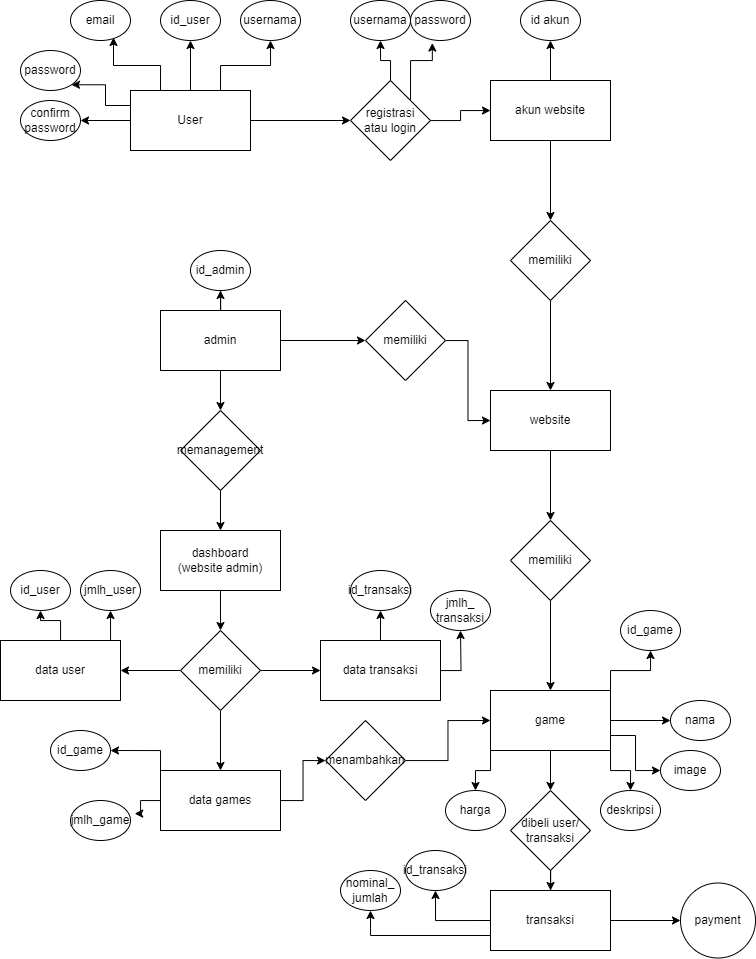

The diagram above was exported from draw.io. Its source (the exported page's mxGraphModel, read from the mxfile embedded in the PNG):
<mxGraphModel dx="1687" dy="981" grid="1" gridSize="10" guides="1" tooltips="1" connect="1" arrows="1" fold="1" page="1" pageScale="1" pageWidth="850" pageHeight="1100" math="0" shadow="0">
  <root>
    <mxCell id="0" />
    <mxCell id="1" parent="0" />
    <mxCell id="reb1XrZyJncbUnJVGB4m-3" style="edgeStyle=orthogonalEdgeStyle;rounded=0;orthogonalLoop=1;jettySize=auto;html=1;entryX=0.5;entryY=1;entryDx=0;entryDy=0;" edge="1" parent="1" source="reb1XrZyJncbUnJVGB4m-1" target="reb1XrZyJncbUnJVGB4m-2">
      <mxGeometry relative="1" as="geometry" />
    </mxCell>
    <mxCell id="reb1XrZyJncbUnJVGB4m-8" style="edgeStyle=orthogonalEdgeStyle;rounded=0;orthogonalLoop=1;jettySize=auto;html=1;exitX=0.75;exitY=0;exitDx=0;exitDy=0;" edge="1" parent="1" source="reb1XrZyJncbUnJVGB4m-1" target="reb1XrZyJncbUnJVGB4m-5">
      <mxGeometry relative="1" as="geometry" />
    </mxCell>
    <mxCell id="reb1XrZyJncbUnJVGB4m-12" style="edgeStyle=orthogonalEdgeStyle;rounded=0;orthogonalLoop=1;jettySize=auto;html=1;exitX=0.25;exitY=0;exitDx=0;exitDy=0;entryX=0.717;entryY=0.925;entryDx=0;entryDy=0;entryPerimeter=0;" edge="1" parent="1" source="reb1XrZyJncbUnJVGB4m-1" target="reb1XrZyJncbUnJVGB4m-9">
      <mxGeometry relative="1" as="geometry" />
    </mxCell>
    <mxCell id="reb1XrZyJncbUnJVGB4m-14" style="edgeStyle=orthogonalEdgeStyle;rounded=0;orthogonalLoop=1;jettySize=auto;html=1;exitX=0;exitY=0.5;exitDx=0;exitDy=0;entryX=1;entryY=0.5;entryDx=0;entryDy=0;" edge="1" parent="1" source="reb1XrZyJncbUnJVGB4m-1" target="reb1XrZyJncbUnJVGB4m-11">
      <mxGeometry relative="1" as="geometry" />
    </mxCell>
    <mxCell id="reb1XrZyJncbUnJVGB4m-16" style="edgeStyle=orthogonalEdgeStyle;rounded=0;orthogonalLoop=1;jettySize=auto;html=1;exitX=0;exitY=0.25;exitDx=0;exitDy=0;entryX=1;entryY=1;entryDx=0;entryDy=0;" edge="1" parent="1" source="reb1XrZyJncbUnJVGB4m-1" target="reb1XrZyJncbUnJVGB4m-10">
      <mxGeometry relative="1" as="geometry" />
    </mxCell>
    <mxCell id="reb1XrZyJncbUnJVGB4m-18" value="" style="edgeStyle=orthogonalEdgeStyle;rounded=0;orthogonalLoop=1;jettySize=auto;html=1;" edge="1" parent="1" source="reb1XrZyJncbUnJVGB4m-1" target="reb1XrZyJncbUnJVGB4m-17">
      <mxGeometry relative="1" as="geometry" />
    </mxCell>
    <mxCell id="reb1XrZyJncbUnJVGB4m-1" value="User" style="rounded=0;whiteSpace=wrap;html=1;" vertex="1" parent="1">
      <mxGeometry x="150" y="190" width="120" height="60" as="geometry" />
    </mxCell>
    <mxCell id="reb1XrZyJncbUnJVGB4m-2" value="id_user" style="ellipse;whiteSpace=wrap;html=1;" vertex="1" parent="1">
      <mxGeometry x="180" y="100" width="60" height="40" as="geometry" />
    </mxCell>
    <mxCell id="reb1XrZyJncbUnJVGB4m-5" value="usernama" style="ellipse;whiteSpace=wrap;html=1;" vertex="1" parent="1">
      <mxGeometry x="260" y="100" width="60" height="40" as="geometry" />
    </mxCell>
    <mxCell id="reb1XrZyJncbUnJVGB4m-9" value="email" style="ellipse;whiteSpace=wrap;html=1;" vertex="1" parent="1">
      <mxGeometry x="90" y="100" width="60" height="40" as="geometry" />
    </mxCell>
    <mxCell id="reb1XrZyJncbUnJVGB4m-10" value="password" style="ellipse;whiteSpace=wrap;html=1;" vertex="1" parent="1">
      <mxGeometry x="40" y="150" width="60" height="40" as="geometry" />
    </mxCell>
    <mxCell id="reb1XrZyJncbUnJVGB4m-11" value="confirm&lt;br&gt;password" style="ellipse;whiteSpace=wrap;html=1;" vertex="1" parent="1">
      <mxGeometry x="40" y="200" width="60" height="40" as="geometry" />
    </mxCell>
    <mxCell id="reb1XrZyJncbUnJVGB4m-59" style="edgeStyle=orthogonalEdgeStyle;rounded=0;orthogonalLoop=1;jettySize=auto;html=1;exitX=0.5;exitY=0;exitDx=0;exitDy=0;entryX=0.5;entryY=1;entryDx=0;entryDy=0;" edge="1" parent="1" source="reb1XrZyJncbUnJVGB4m-17" target="reb1XrZyJncbUnJVGB4m-57">
      <mxGeometry relative="1" as="geometry" />
    </mxCell>
    <mxCell id="reb1XrZyJncbUnJVGB4m-60" style="edgeStyle=orthogonalEdgeStyle;rounded=0;orthogonalLoop=1;jettySize=auto;html=1;exitX=1;exitY=0;exitDx=0;exitDy=0;entryX=0.364;entryY=1.063;entryDx=0;entryDy=0;entryPerimeter=0;" edge="1" parent="1" source="reb1XrZyJncbUnJVGB4m-17" target="reb1XrZyJncbUnJVGB4m-58">
      <mxGeometry relative="1" as="geometry" />
    </mxCell>
    <mxCell id="reb1XrZyJncbUnJVGB4m-61" value="" style="edgeStyle=orthogonalEdgeStyle;rounded=0;orthogonalLoop=1;jettySize=auto;html=1;" edge="1" parent="1" source="reb1XrZyJncbUnJVGB4m-17" target="reb1XrZyJncbUnJVGB4m-19">
      <mxGeometry relative="1" as="geometry" />
    </mxCell>
    <mxCell id="reb1XrZyJncbUnJVGB4m-17" value="registrasi&lt;br&gt;atau login" style="rhombus;whiteSpace=wrap;html=1;rounded=0;" vertex="1" parent="1">
      <mxGeometry x="370" y="180" width="80" height="80" as="geometry" />
    </mxCell>
    <mxCell id="reb1XrZyJncbUnJVGB4m-25" value="" style="edgeStyle=orthogonalEdgeStyle;rounded=0;orthogonalLoop=1;jettySize=auto;html=1;" edge="1" parent="1" source="reb1XrZyJncbUnJVGB4m-19" target="reb1XrZyJncbUnJVGB4m-24">
      <mxGeometry relative="1" as="geometry" />
    </mxCell>
    <mxCell id="reb1XrZyJncbUnJVGB4m-27" value="" style="edgeStyle=orthogonalEdgeStyle;rounded=0;orthogonalLoop=1;jettySize=auto;html=1;" edge="1" parent="1" source="reb1XrZyJncbUnJVGB4m-19" target="reb1XrZyJncbUnJVGB4m-26">
      <mxGeometry relative="1" as="geometry" />
    </mxCell>
    <mxCell id="reb1XrZyJncbUnJVGB4m-19" value="akun website" style="whiteSpace=wrap;html=1;rounded=0;" vertex="1" parent="1">
      <mxGeometry x="510" y="180" width="120" height="60" as="geometry" />
    </mxCell>
    <mxCell id="reb1XrZyJncbUnJVGB4m-24" value="id akun" style="ellipse;whiteSpace=wrap;html=1;" vertex="1" parent="1">
      <mxGeometry x="540" y="100" width="60" height="40" as="geometry" />
    </mxCell>
    <mxCell id="reb1XrZyJncbUnJVGB4m-29" value="" style="edgeStyle=orthogonalEdgeStyle;rounded=0;orthogonalLoop=1;jettySize=auto;html=1;" edge="1" parent="1" source="reb1XrZyJncbUnJVGB4m-26" target="reb1XrZyJncbUnJVGB4m-28">
      <mxGeometry relative="1" as="geometry" />
    </mxCell>
    <mxCell id="reb1XrZyJncbUnJVGB4m-26" value="memiliki" style="rhombus;whiteSpace=wrap;html=1;rounded=0;" vertex="1" parent="1">
      <mxGeometry x="530" y="320" width="80" height="80" as="geometry" />
    </mxCell>
    <mxCell id="reb1XrZyJncbUnJVGB4m-39" value="" style="edgeStyle=orthogonalEdgeStyle;rounded=0;orthogonalLoop=1;jettySize=auto;html=1;" edge="1" parent="1" source="reb1XrZyJncbUnJVGB4m-28" target="reb1XrZyJncbUnJVGB4m-38">
      <mxGeometry relative="1" as="geometry" />
    </mxCell>
    <mxCell id="reb1XrZyJncbUnJVGB4m-28" value="website" style="whiteSpace=wrap;html=1;rounded=0;" vertex="1" parent="1">
      <mxGeometry x="510" y="490" width="120" height="60" as="geometry" />
    </mxCell>
    <mxCell id="reb1XrZyJncbUnJVGB4m-41" value="" style="edgeStyle=orthogonalEdgeStyle;rounded=0;orthogonalLoop=1;jettySize=auto;html=1;" edge="1" parent="1" source="reb1XrZyJncbUnJVGB4m-38" target="reb1XrZyJncbUnJVGB4m-40">
      <mxGeometry relative="1" as="geometry" />
    </mxCell>
    <mxCell id="reb1XrZyJncbUnJVGB4m-38" value="memiliki" style="rhombus;whiteSpace=wrap;html=1;rounded=0;" vertex="1" parent="1">
      <mxGeometry x="530" y="620" width="80" height="80" as="geometry" />
    </mxCell>
    <mxCell id="reb1XrZyJncbUnJVGB4m-48" style="edgeStyle=orthogonalEdgeStyle;rounded=0;orthogonalLoop=1;jettySize=auto;html=1;exitX=0;exitY=1;exitDx=0;exitDy=0;entryX=0.5;entryY=0;entryDx=0;entryDy=0;" edge="1" parent="1" source="reb1XrZyJncbUnJVGB4m-40" target="reb1XrZyJncbUnJVGB4m-46">
      <mxGeometry relative="1" as="geometry" />
    </mxCell>
    <mxCell id="reb1XrZyJncbUnJVGB4m-50" style="edgeStyle=orthogonalEdgeStyle;rounded=0;orthogonalLoop=1;jettySize=auto;html=1;exitX=1;exitY=1;exitDx=0;exitDy=0;entryX=0.5;entryY=0;entryDx=0;entryDy=0;" edge="1" parent="1" source="reb1XrZyJncbUnJVGB4m-40" target="reb1XrZyJncbUnJVGB4m-44">
      <mxGeometry relative="1" as="geometry" />
    </mxCell>
    <mxCell id="reb1XrZyJncbUnJVGB4m-51" style="edgeStyle=orthogonalEdgeStyle;rounded=0;orthogonalLoop=1;jettySize=auto;html=1;exitX=1;exitY=0.5;exitDx=0;exitDy=0;" edge="1" parent="1" source="reb1XrZyJncbUnJVGB4m-40" target="reb1XrZyJncbUnJVGB4m-43">
      <mxGeometry relative="1" as="geometry" />
    </mxCell>
    <mxCell id="reb1XrZyJncbUnJVGB4m-53" style="edgeStyle=orthogonalEdgeStyle;rounded=0;orthogonalLoop=1;jettySize=auto;html=1;exitX=1;exitY=0;exitDx=0;exitDy=0;" edge="1" parent="1" source="reb1XrZyJncbUnJVGB4m-40" target="reb1XrZyJncbUnJVGB4m-42">
      <mxGeometry relative="1" as="geometry" />
    </mxCell>
    <mxCell id="reb1XrZyJncbUnJVGB4m-104" style="edgeStyle=orthogonalEdgeStyle;rounded=0;orthogonalLoop=1;jettySize=auto;html=1;exitX=1;exitY=0.75;exitDx=0;exitDy=0;entryX=0;entryY=0.5;entryDx=0;entryDy=0;" edge="1" parent="1" source="reb1XrZyJncbUnJVGB4m-40" target="reb1XrZyJncbUnJVGB4m-103">
      <mxGeometry relative="1" as="geometry" />
    </mxCell>
    <mxCell id="reb1XrZyJncbUnJVGB4m-106" value="" style="edgeStyle=orthogonalEdgeStyle;rounded=0;orthogonalLoop=1;jettySize=auto;html=1;" edge="1" parent="1" source="reb1XrZyJncbUnJVGB4m-40" target="reb1XrZyJncbUnJVGB4m-105">
      <mxGeometry relative="1" as="geometry" />
    </mxCell>
    <mxCell id="reb1XrZyJncbUnJVGB4m-40" value="game" style="whiteSpace=wrap;html=1;rounded=0;" vertex="1" parent="1">
      <mxGeometry x="510" y="790" width="120" height="60" as="geometry" />
    </mxCell>
    <mxCell id="reb1XrZyJncbUnJVGB4m-42" value="id_game" style="ellipse;whiteSpace=wrap;html=1;" vertex="1" parent="1">
      <mxGeometry x="640" y="710" width="60" height="40" as="geometry" />
    </mxCell>
    <mxCell id="reb1XrZyJncbUnJVGB4m-43" value="nama" style="ellipse;whiteSpace=wrap;html=1;" vertex="1" parent="1">
      <mxGeometry x="690" y="800" width="60" height="40" as="geometry" />
    </mxCell>
    <mxCell id="reb1XrZyJncbUnJVGB4m-44" value="deskripsi" style="ellipse;whiteSpace=wrap;html=1;" vertex="1" parent="1">
      <mxGeometry x="620" y="890" width="60" height="40" as="geometry" />
    </mxCell>
    <mxCell id="reb1XrZyJncbUnJVGB4m-46" value="harga" style="ellipse;whiteSpace=wrap;html=1;" vertex="1" parent="1">
      <mxGeometry x="465" y="890" width="60" height="40" as="geometry" />
    </mxCell>
    <mxCell id="reb1XrZyJncbUnJVGB4m-63" style="edgeStyle=orthogonalEdgeStyle;rounded=0;orthogonalLoop=1;jettySize=auto;html=1;entryX=0.5;entryY=1;entryDx=0;entryDy=0;" edge="1" parent="1" source="reb1XrZyJncbUnJVGB4m-54" target="reb1XrZyJncbUnJVGB4m-62">
      <mxGeometry relative="1" as="geometry" />
    </mxCell>
    <mxCell id="reb1XrZyJncbUnJVGB4m-65" value="" style="edgeStyle=orthogonalEdgeStyle;rounded=0;orthogonalLoop=1;jettySize=auto;html=1;" edge="1" parent="1" source="reb1XrZyJncbUnJVGB4m-54" target="reb1XrZyJncbUnJVGB4m-64">
      <mxGeometry relative="1" as="geometry" />
    </mxCell>
    <mxCell id="reb1XrZyJncbUnJVGB4m-68" value="" style="edgeStyle=orthogonalEdgeStyle;rounded=0;orthogonalLoop=1;jettySize=auto;html=1;" edge="1" parent="1" source="reb1XrZyJncbUnJVGB4m-54" target="reb1XrZyJncbUnJVGB4m-67">
      <mxGeometry relative="1" as="geometry" />
    </mxCell>
    <mxCell id="reb1XrZyJncbUnJVGB4m-54" value="admin" style="rounded=0;whiteSpace=wrap;html=1;" vertex="1" parent="1">
      <mxGeometry x="180" y="410" width="120" height="60" as="geometry" />
    </mxCell>
    <mxCell id="reb1XrZyJncbUnJVGB4m-57" value="usernama" style="ellipse;whiteSpace=wrap;html=1;" vertex="1" parent="1">
      <mxGeometry x="370" y="100" width="60" height="40" as="geometry" />
    </mxCell>
    <mxCell id="reb1XrZyJncbUnJVGB4m-58" value="password" style="ellipse;whiteSpace=wrap;html=1;" vertex="1" parent="1">
      <mxGeometry x="430" y="100" width="60" height="40" as="geometry" />
    </mxCell>
    <mxCell id="reb1XrZyJncbUnJVGB4m-62" value="id_admin" style="ellipse;whiteSpace=wrap;html=1;" vertex="1" parent="1">
      <mxGeometry x="210" y="350" width="60" height="40" as="geometry" />
    </mxCell>
    <mxCell id="reb1XrZyJncbUnJVGB4m-66" style="edgeStyle=orthogonalEdgeStyle;rounded=0;orthogonalLoop=1;jettySize=auto;html=1;entryX=0;entryY=0.5;entryDx=0;entryDy=0;" edge="1" parent="1" source="reb1XrZyJncbUnJVGB4m-64" target="reb1XrZyJncbUnJVGB4m-28">
      <mxGeometry relative="1" as="geometry" />
    </mxCell>
    <mxCell id="reb1XrZyJncbUnJVGB4m-64" value="memiliki" style="rhombus;whiteSpace=wrap;html=1;rounded=0;" vertex="1" parent="1">
      <mxGeometry x="385" y="400" width="80" height="80" as="geometry" />
    </mxCell>
    <mxCell id="reb1XrZyJncbUnJVGB4m-70" value="" style="edgeStyle=orthogonalEdgeStyle;rounded=0;orthogonalLoop=1;jettySize=auto;html=1;" edge="1" parent="1" source="reb1XrZyJncbUnJVGB4m-67" target="reb1XrZyJncbUnJVGB4m-69">
      <mxGeometry relative="1" as="geometry" />
    </mxCell>
    <mxCell id="reb1XrZyJncbUnJVGB4m-67" value="memanagement" style="rhombus;whiteSpace=wrap;html=1;rounded=0;" vertex="1" parent="1">
      <mxGeometry x="200" y="510" width="80" height="80" as="geometry" />
    </mxCell>
    <mxCell id="reb1XrZyJncbUnJVGB4m-72" value="" style="edgeStyle=orthogonalEdgeStyle;rounded=0;orthogonalLoop=1;jettySize=auto;html=1;" edge="1" parent="1" source="reb1XrZyJncbUnJVGB4m-69" target="reb1XrZyJncbUnJVGB4m-71">
      <mxGeometry relative="1" as="geometry" />
    </mxCell>
    <mxCell id="reb1XrZyJncbUnJVGB4m-69" value="dashboard&lt;br&gt;(website admin)" style="whiteSpace=wrap;html=1;rounded=0;" vertex="1" parent="1">
      <mxGeometry x="180" y="630" width="120" height="60" as="geometry" />
    </mxCell>
    <mxCell id="reb1XrZyJncbUnJVGB4m-74" value="" style="edgeStyle=orthogonalEdgeStyle;rounded=0;orthogonalLoop=1;jettySize=auto;html=1;" edge="1" parent="1" source="reb1XrZyJncbUnJVGB4m-71" target="reb1XrZyJncbUnJVGB4m-73">
      <mxGeometry relative="1" as="geometry" />
    </mxCell>
    <mxCell id="reb1XrZyJncbUnJVGB4m-76" value="" style="edgeStyle=orthogonalEdgeStyle;rounded=0;orthogonalLoop=1;jettySize=auto;html=1;" edge="1" parent="1" source="reb1XrZyJncbUnJVGB4m-71" target="reb1XrZyJncbUnJVGB4m-75">
      <mxGeometry relative="1" as="geometry" />
    </mxCell>
    <mxCell id="reb1XrZyJncbUnJVGB4m-78" value="" style="edgeStyle=orthogonalEdgeStyle;rounded=0;orthogonalLoop=1;jettySize=auto;html=1;" edge="1" parent="1" source="reb1XrZyJncbUnJVGB4m-71" target="reb1XrZyJncbUnJVGB4m-77">
      <mxGeometry relative="1" as="geometry" />
    </mxCell>
    <mxCell id="reb1XrZyJncbUnJVGB4m-71" value="memiliki" style="rhombus;whiteSpace=wrap;html=1;rounded=0;" vertex="1" parent="1">
      <mxGeometry x="200" y="730" width="80" height="80" as="geometry" />
    </mxCell>
    <mxCell id="reb1XrZyJncbUnJVGB4m-92" style="edgeStyle=orthogonalEdgeStyle;rounded=0;orthogonalLoop=1;jettySize=auto;html=1;entryX=1.07;entryY=0.328;entryDx=0;entryDy=0;entryPerimeter=0;" edge="1" parent="1" source="reb1XrZyJncbUnJVGB4m-73" target="reb1XrZyJncbUnJVGB4m-91">
      <mxGeometry relative="1" as="geometry" />
    </mxCell>
    <mxCell id="reb1XrZyJncbUnJVGB4m-93" style="edgeStyle=orthogonalEdgeStyle;rounded=0;orthogonalLoop=1;jettySize=auto;html=1;exitX=0;exitY=0;exitDx=0;exitDy=0;entryX=1;entryY=0.5;entryDx=0;entryDy=0;" edge="1" parent="1" source="reb1XrZyJncbUnJVGB4m-73" target="reb1XrZyJncbUnJVGB4m-87">
      <mxGeometry relative="1" as="geometry" />
    </mxCell>
    <mxCell id="reb1XrZyJncbUnJVGB4m-98" value="" style="edgeStyle=orthogonalEdgeStyle;rounded=0;orthogonalLoop=1;jettySize=auto;html=1;" edge="1" parent="1" source="reb1XrZyJncbUnJVGB4m-73" target="reb1XrZyJncbUnJVGB4m-97">
      <mxGeometry relative="1" as="geometry" />
    </mxCell>
    <mxCell id="reb1XrZyJncbUnJVGB4m-73" value="data games" style="whiteSpace=wrap;html=1;rounded=0;" vertex="1" parent="1">
      <mxGeometry x="180" y="870" width="120" height="60" as="geometry" />
    </mxCell>
    <mxCell id="reb1XrZyJncbUnJVGB4m-100" style="edgeStyle=orthogonalEdgeStyle;rounded=0;orthogonalLoop=1;jettySize=auto;html=1;exitX=0.5;exitY=0;exitDx=0;exitDy=0;entryX=0.5;entryY=1;entryDx=0;entryDy=0;" edge="1" parent="1" source="reb1XrZyJncbUnJVGB4m-75" target="reb1XrZyJncbUnJVGB4m-85">
      <mxGeometry relative="1" as="geometry" />
    </mxCell>
    <mxCell id="reb1XrZyJncbUnJVGB4m-102" style="edgeStyle=orthogonalEdgeStyle;rounded=0;orthogonalLoop=1;jettySize=auto;html=1;" edge="1" parent="1" source="reb1XrZyJncbUnJVGB4m-75">
      <mxGeometry relative="1" as="geometry">
        <mxPoint x="480" y="730" as="targetPoint" />
      </mxGeometry>
    </mxCell>
    <mxCell id="reb1XrZyJncbUnJVGB4m-75" value="data transaksi" style="whiteSpace=wrap;html=1;rounded=0;" vertex="1" parent="1">
      <mxGeometry x="340" y="740" width="120" height="60" as="geometry" />
    </mxCell>
    <mxCell id="reb1XrZyJncbUnJVGB4m-80" style="edgeStyle=orthogonalEdgeStyle;rounded=0;orthogonalLoop=1;jettySize=auto;html=1;entryX=0.5;entryY=1;entryDx=0;entryDy=0;" edge="1" parent="1" source="reb1XrZyJncbUnJVGB4m-77" target="reb1XrZyJncbUnJVGB4m-79">
      <mxGeometry relative="1" as="geometry" />
    </mxCell>
    <mxCell id="reb1XrZyJncbUnJVGB4m-82" style="edgeStyle=orthogonalEdgeStyle;rounded=0;orthogonalLoop=1;jettySize=auto;html=1;exitX=0.75;exitY=0;exitDx=0;exitDy=0;entryX=0.5;entryY=1;entryDx=0;entryDy=0;" edge="1" parent="1" source="reb1XrZyJncbUnJVGB4m-77" target="reb1XrZyJncbUnJVGB4m-81">
      <mxGeometry relative="1" as="geometry" />
    </mxCell>
    <mxCell id="reb1XrZyJncbUnJVGB4m-77" value="data user" style="whiteSpace=wrap;html=1;rounded=0;" vertex="1" parent="1">
      <mxGeometry x="20" y="740" width="120" height="60" as="geometry" />
    </mxCell>
    <mxCell id="reb1XrZyJncbUnJVGB4m-79" value="id_user" style="ellipse;whiteSpace=wrap;html=1;" vertex="1" parent="1">
      <mxGeometry x="30" y="670" width="60" height="40" as="geometry" />
    </mxCell>
    <mxCell id="reb1XrZyJncbUnJVGB4m-81" value="jmlh_user" style="ellipse;whiteSpace=wrap;html=1;" vertex="1" parent="1">
      <mxGeometry x="100" y="670" width="60" height="40" as="geometry" />
    </mxCell>
    <mxCell id="reb1XrZyJncbUnJVGB4m-85" value="id_transaksi" style="ellipse;whiteSpace=wrap;html=1;" vertex="1" parent="1">
      <mxGeometry x="370" y="670" width="60" height="40" as="geometry" />
    </mxCell>
    <mxCell id="reb1XrZyJncbUnJVGB4m-87" value="id_game" style="ellipse;whiteSpace=wrap;html=1;" vertex="1" parent="1">
      <mxGeometry x="70" y="830" width="60" height="40" as="geometry" />
    </mxCell>
    <mxCell id="reb1XrZyJncbUnJVGB4m-91" value="jmlh_game" style="ellipse;whiteSpace=wrap;html=1;" vertex="1" parent="1">
      <mxGeometry x="90" y="900" width="60" height="40" as="geometry" />
    </mxCell>
    <mxCell id="reb1XrZyJncbUnJVGB4m-99" style="edgeStyle=orthogonalEdgeStyle;rounded=0;orthogonalLoop=1;jettySize=auto;html=1;entryX=0;entryY=0.5;entryDx=0;entryDy=0;" edge="1" parent="1" source="reb1XrZyJncbUnJVGB4m-97" target="reb1XrZyJncbUnJVGB4m-40">
      <mxGeometry relative="1" as="geometry" />
    </mxCell>
    <mxCell id="reb1XrZyJncbUnJVGB4m-97" value="menambahkan" style="rhombus;whiteSpace=wrap;html=1;rounded=0;" vertex="1" parent="1">
      <mxGeometry x="345" y="820" width="80" height="80" as="geometry" />
    </mxCell>
    <mxCell id="reb1XrZyJncbUnJVGB4m-101" value="jmlh_&lt;br&gt;transaksi" style="ellipse;whiteSpace=wrap;html=1;" vertex="1" parent="1">
      <mxGeometry x="450" y="690" width="60" height="40" as="geometry" />
    </mxCell>
    <mxCell id="reb1XrZyJncbUnJVGB4m-103" value="image" style="ellipse;whiteSpace=wrap;html=1;" vertex="1" parent="1">
      <mxGeometry x="680" y="850" width="60" height="40" as="geometry" />
    </mxCell>
    <mxCell id="reb1XrZyJncbUnJVGB4m-108" value="" style="edgeStyle=orthogonalEdgeStyle;rounded=0;orthogonalLoop=1;jettySize=auto;html=1;" edge="1" parent="1" source="reb1XrZyJncbUnJVGB4m-105" target="reb1XrZyJncbUnJVGB4m-107">
      <mxGeometry relative="1" as="geometry" />
    </mxCell>
    <mxCell id="reb1XrZyJncbUnJVGB4m-105" value="dibeli user/&lt;br&gt;transaksi" style="rhombus;whiteSpace=wrap;html=1;rounded=0;" vertex="1" parent="1">
      <mxGeometry x="530" y="890" width="80" height="80" as="geometry" />
    </mxCell>
    <mxCell id="reb1XrZyJncbUnJVGB4m-111" style="edgeStyle=orthogonalEdgeStyle;rounded=0;orthogonalLoop=1;jettySize=auto;html=1;exitX=0;exitY=0.5;exitDx=0;exitDy=0;entryX=0.5;entryY=1;entryDx=0;entryDy=0;" edge="1" parent="1" source="reb1XrZyJncbUnJVGB4m-107" target="reb1XrZyJncbUnJVGB4m-109">
      <mxGeometry relative="1" as="geometry" />
    </mxCell>
    <mxCell id="reb1XrZyJncbUnJVGB4m-113" style="edgeStyle=orthogonalEdgeStyle;rounded=0;orthogonalLoop=1;jettySize=auto;html=1;exitX=0;exitY=0.75;exitDx=0;exitDy=0;entryX=0.5;entryY=1;entryDx=0;entryDy=0;" edge="1" parent="1" source="reb1XrZyJncbUnJVGB4m-107" target="reb1XrZyJncbUnJVGB4m-112">
      <mxGeometry relative="1" as="geometry" />
    </mxCell>
    <mxCell id="reb1XrZyJncbUnJVGB4m-115" value="" style="edgeStyle=orthogonalEdgeStyle;rounded=0;orthogonalLoop=1;jettySize=auto;html=1;" edge="1" parent="1" source="reb1XrZyJncbUnJVGB4m-107" target="reb1XrZyJncbUnJVGB4m-114">
      <mxGeometry relative="1" as="geometry" />
    </mxCell>
    <mxCell id="reb1XrZyJncbUnJVGB4m-107" value="transaksi" style="whiteSpace=wrap;html=1;rounded=0;" vertex="1" parent="1">
      <mxGeometry x="510" y="990" width="120" height="60" as="geometry" />
    </mxCell>
    <mxCell id="reb1XrZyJncbUnJVGB4m-109" value="id_transaksi" style="ellipse;whiteSpace=wrap;html=1;" vertex="1" parent="1">
      <mxGeometry x="425" y="950" width="60" height="40" as="geometry" />
    </mxCell>
    <mxCell id="reb1XrZyJncbUnJVGB4m-112" value="nominal_&lt;br&gt;jumlah" style="ellipse;whiteSpace=wrap;html=1;" vertex="1" parent="1">
      <mxGeometry x="360" y="970" width="60" height="40" as="geometry" />
    </mxCell>
    <mxCell id="reb1XrZyJncbUnJVGB4m-114" value="payment" style="ellipse;whiteSpace=wrap;html=1;rounded=0;" vertex="1" parent="1">
      <mxGeometry x="700" y="982.5" width="75" height="75" as="geometry" />
    </mxCell>
  </root>
</mxGraphModel>